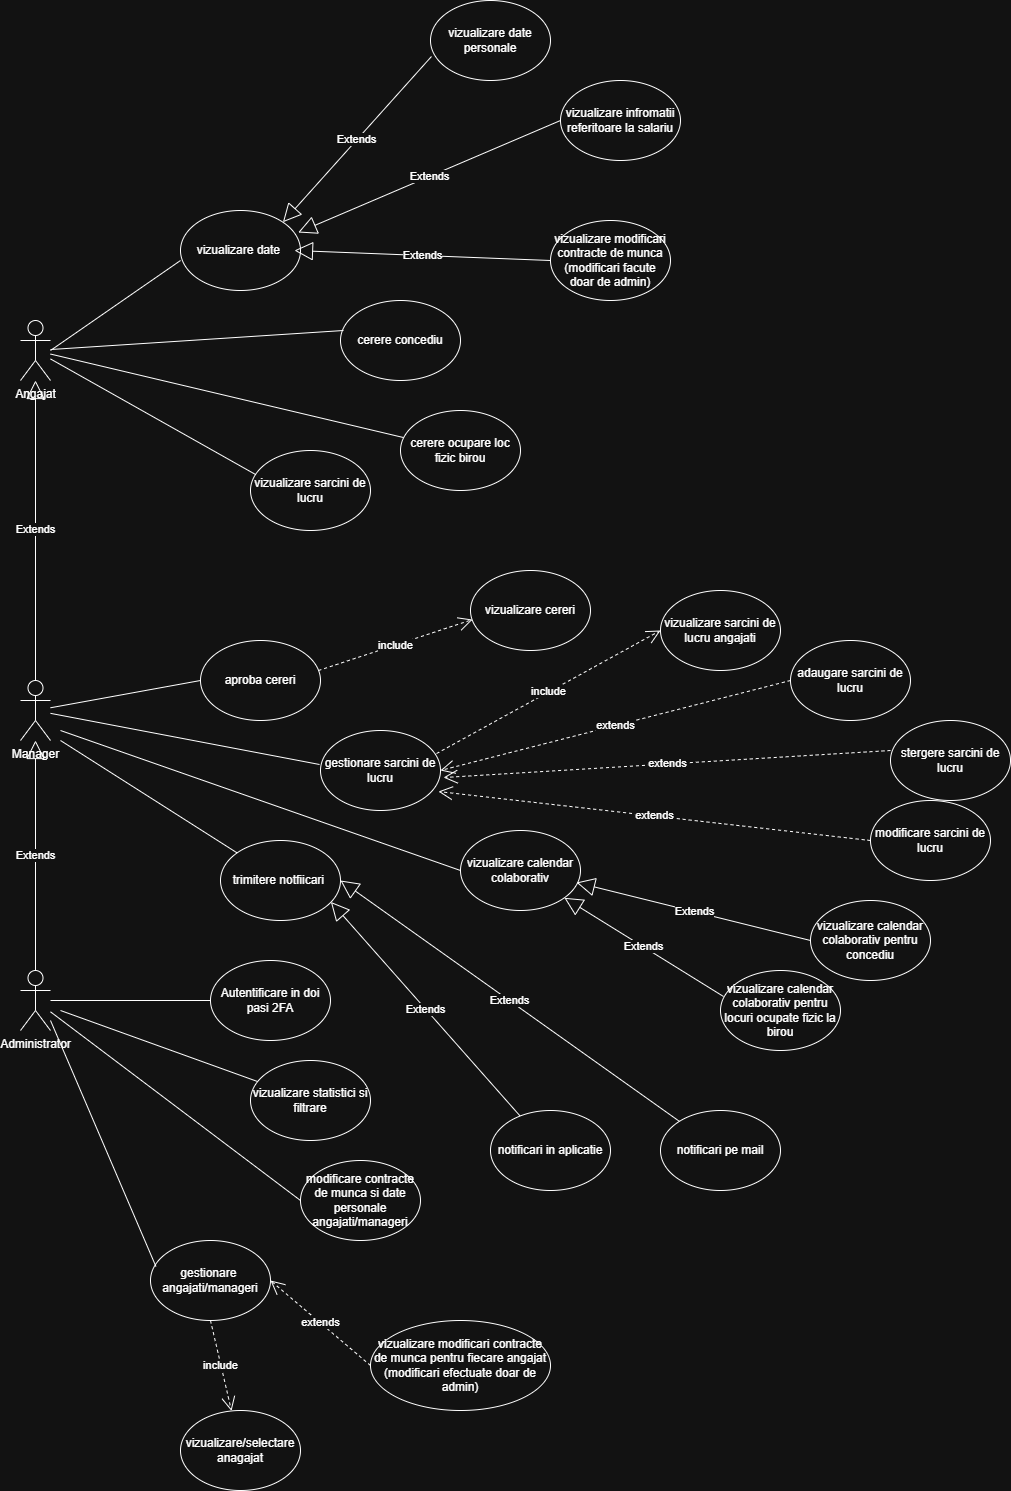

The diagram above was exported from draw.io. Its source (the exported page's mxGraphModel, read from the mxfile embedded in the PNG):
<mxGraphModel dx="1678" dy="2014" grid="1" gridSize="10" guides="1" tooltips="1" connect="1" arrows="1" fold="1" page="1" pageScale="1" pageWidth="850" pageHeight="1100" math="0" shadow="0">
  <root>
    <mxCell id="0" />
    <mxCell id="1" parent="0" />
    <mxCell id="LnWTL9vuzD7vswXTeZJM-1" value="Administrator" style="shape=umlActor;verticalLabelPosition=bottom;verticalAlign=top;html=1;outlineConnect=0;" parent="1" vertex="1">
      <mxGeometry x="260" y="830" width="30" height="60" as="geometry" />
    </mxCell>
    <mxCell id="LnWTL9vuzD7vswXTeZJM-2" value="Manager" style="shape=umlActor;verticalLabelPosition=bottom;verticalAlign=top;html=1;outlineConnect=0;" parent="1" vertex="1">
      <mxGeometry x="260" y="540" width="30" height="60" as="geometry" />
    </mxCell>
    <mxCell id="LnWTL9vuzD7vswXTeZJM-3" value="&lt;div&gt;Angajat&lt;/div&gt;" style="shape=umlActor;verticalLabelPosition=bottom;verticalAlign=top;html=1;outlineConnect=0;" parent="1" vertex="1">
      <mxGeometry x="260" y="180" width="30" height="60" as="geometry" />
    </mxCell>
    <mxCell id="LnWTL9vuzD7vswXTeZJM-5" value="vizualizare date&amp;nbsp;" style="ellipse;whiteSpace=wrap;html=1;" parent="1" vertex="1">
      <mxGeometry x="420" y="70" width="120" height="80" as="geometry" />
    </mxCell>
    <mxCell id="LnWTL9vuzD7vswXTeZJM-6" value="cerere concediu" style="ellipse;whiteSpace=wrap;html=1;" parent="1" vertex="1">
      <mxGeometry x="580" y="160" width="120" height="80" as="geometry" />
    </mxCell>
    <mxCell id="LnWTL9vuzD7vswXTeZJM-11" value="gestionare sarcini de lucru" style="ellipse;whiteSpace=wrap;html=1;" parent="1" vertex="1">
      <mxGeometry x="560" y="590" width="120" height="80" as="geometry" />
    </mxCell>
    <mxCell id="LnWTL9vuzD7vswXTeZJM-13" value="aproba cereri" style="ellipse;whiteSpace=wrap;html=1;" parent="1" vertex="1">
      <mxGeometry x="440" y="500" width="120" height="80" as="geometry" />
    </mxCell>
    <mxCell id="LnWTL9vuzD7vswXTeZJM-16" value="modificare contracte de munca si date personale angajati/manageri" style="ellipse;whiteSpace=wrap;html=1;" parent="1" vertex="1">
      <mxGeometry x="540" y="1020" width="120" height="80" as="geometry" />
    </mxCell>
    <mxCell id="LnWTL9vuzD7vswXTeZJM-17" value="vizualizare statistici si filtrare" style="ellipse;whiteSpace=wrap;html=1;" parent="1" vertex="1">
      <mxGeometry x="490" y="920" width="120" height="80" as="geometry" />
    </mxCell>
    <mxCell id="LnWTL9vuzD7vswXTeZJM-18" value="trimitere notfiicari&amp;nbsp;" style="ellipse;whiteSpace=wrap;html=1;" parent="1" vertex="1">
      <mxGeometry x="460" y="700" width="120" height="80" as="geometry" />
    </mxCell>
    <mxCell id="LnWTL9vuzD7vswXTeZJM-20" value="Extends" style="endArrow=block;endSize=16;endFill=0;html=1;rounded=0;exitX=0.5;exitY=0;exitDx=0;exitDy=0;exitPerimeter=0;" parent="1" source="LnWTL9vuzD7vswXTeZJM-2" target="LnWTL9vuzD7vswXTeZJM-3" edge="1">
      <mxGeometry width="160" relative="1" as="geometry">
        <mxPoint x="710" y="300" as="sourcePoint" />
        <mxPoint x="870" y="300" as="targetPoint" />
      </mxGeometry>
    </mxCell>
    <mxCell id="LnWTL9vuzD7vswXTeZJM-21" value="Extends" style="endArrow=block;endSize=16;endFill=0;html=1;rounded=0;exitX=0.5;exitY=0;exitDx=0;exitDy=0;exitPerimeter=0;" parent="1" source="LnWTL9vuzD7vswXTeZJM-1" target="LnWTL9vuzD7vswXTeZJM-2" edge="1">
      <mxGeometry width="160" relative="1" as="geometry">
        <mxPoint x="300" y="850" as="sourcePoint" />
        <mxPoint x="300" y="720" as="targetPoint" />
      </mxGeometry>
    </mxCell>
    <mxCell id="LnWTL9vuzD7vswXTeZJM-23" value="" style="endArrow=none;html=1;rounded=0;entryX=0.025;entryY=0.375;entryDx=0;entryDy=0;entryPerimeter=0;" parent="1" source="LnWTL9vuzD7vswXTeZJM-3" target="LnWTL9vuzD7vswXTeZJM-6" edge="1">
      <mxGeometry width="50" height="50" relative="1" as="geometry">
        <mxPoint x="290" y="279" as="sourcePoint" />
        <mxPoint x="430" y="260" as="targetPoint" />
      </mxGeometry>
    </mxCell>
    <mxCell id="LnWTL9vuzD7vswXTeZJM-24" value="" style="endArrow=none;html=1;rounded=0;entryX=0;entryY=0.625;entryDx=0;entryDy=0;entryPerimeter=0;" parent="1" target="LnWTL9vuzD7vswXTeZJM-5" edge="1">
      <mxGeometry width="50" height="50" relative="1" as="geometry">
        <mxPoint x="290" y="210" as="sourcePoint" />
        <mxPoint x="500" y="160" as="targetPoint" />
      </mxGeometry>
    </mxCell>
    <mxCell id="LnWTL9vuzD7vswXTeZJM-25" value="cerere ocupare loc fizic birou" style="ellipse;whiteSpace=wrap;html=1;" parent="1" vertex="1">
      <mxGeometry x="640" y="270" width="120" height="80" as="geometry" />
    </mxCell>
    <mxCell id="LnWTL9vuzD7vswXTeZJM-29" value="" style="endArrow=none;html=1;rounded=0;entryX=0.025;entryY=0.338;entryDx=0;entryDy=0;entryPerimeter=0;" parent="1" source="LnWTL9vuzD7vswXTeZJM-3" target="LnWTL9vuzD7vswXTeZJM-25" edge="1">
      <mxGeometry width="50" height="50" relative="1" as="geometry">
        <mxPoint x="390" y="250" as="sourcePoint" />
        <mxPoint x="540" y="296" as="targetPoint" />
      </mxGeometry>
    </mxCell>
    <mxCell id="LnWTL9vuzD7vswXTeZJM-30" value="" style="endArrow=none;html=1;rounded=0;entryX=0;entryY=0.5;entryDx=0;entryDy=0;" parent="1" source="LnWTL9vuzD7vswXTeZJM-2" target="LnWTL9vuzD7vswXTeZJM-13" edge="1">
      <mxGeometry width="50" height="50" relative="1" as="geometry">
        <mxPoint x="300" y="580" as="sourcePoint" />
        <mxPoint x="460" y="553" as="targetPoint" />
      </mxGeometry>
    </mxCell>
    <mxCell id="LnWTL9vuzD7vswXTeZJM-31" value="" style="endArrow=none;html=1;rounded=0;entryX=-0.008;entryY=0.425;entryDx=0;entryDy=0;entryPerimeter=0;" parent="1" source="LnWTL9vuzD7vswXTeZJM-2" target="LnWTL9vuzD7vswXTeZJM-11" edge="1">
      <mxGeometry width="50" height="50" relative="1" as="geometry">
        <mxPoint x="380" y="590" as="sourcePoint" />
        <mxPoint x="530" y="560" as="targetPoint" />
      </mxGeometry>
    </mxCell>
    <mxCell id="LnWTL9vuzD7vswXTeZJM-33" value="" style="endArrow=none;html=1;rounded=0;entryX=0;entryY=0.5;entryDx=0;entryDy=0;" parent="1" source="LnWTL9vuzD7vswXTeZJM-1" target="LnWTL9vuzD7vswXTeZJM-16" edge="1">
      <mxGeometry width="50" height="50" relative="1" as="geometry">
        <mxPoint x="360" y="880" as="sourcePoint" />
        <mxPoint x="430" y="900" as="targetPoint" />
      </mxGeometry>
    </mxCell>
    <mxCell id="LnWTL9vuzD7vswXTeZJM-34" value="" style="endArrow=none;html=1;rounded=0;" parent="1" target="LnWTL9vuzD7vswXTeZJM-17" edge="1">
      <mxGeometry width="50" height="50" relative="1" as="geometry">
        <mxPoint x="300" y="870" as="sourcePoint" />
        <mxPoint x="540" y="926" as="targetPoint" />
      </mxGeometry>
    </mxCell>
    <mxCell id="LnWTL9vuzD7vswXTeZJM-35" value="" style="endArrow=none;html=1;rounded=0;" parent="1" target="LnWTL9vuzD7vswXTeZJM-18" edge="1">
      <mxGeometry width="50" height="50" relative="1" as="geometry">
        <mxPoint x="300" y="600" as="sourcePoint" />
        <mxPoint x="550" y="1050" as="targetPoint" />
      </mxGeometry>
    </mxCell>
    <mxCell id="LnWTL9vuzD7vswXTeZJM-37" value="extends" style="endArrow=open;endSize=12;dashed=1;html=1;rounded=0;entryX=1;entryY=0.5;entryDx=0;entryDy=0;exitX=0;exitY=0.5;exitDx=0;exitDy=0;" parent="1" source="LnWTL9vuzD7vswXTeZJM-62" target="LnWTL9vuzD7vswXTeZJM-11" edge="1">
      <mxGeometry width="160" relative="1" as="geometry">
        <mxPoint x="940" y="650" as="sourcePoint" />
        <mxPoint x="930" y="630" as="targetPoint" />
      </mxGeometry>
    </mxCell>
    <mxCell id="LnWTL9vuzD7vswXTeZJM-39" value="include" style="endArrow=open;endSize=12;dashed=1;html=1;rounded=0;exitX=0.983;exitY=0.375;exitDx=0;exitDy=0;entryX=0.017;entryY=0.613;entryDx=0;entryDy=0;exitPerimeter=0;entryPerimeter=0;" parent="1" source="LnWTL9vuzD7vswXTeZJM-13" target="LnWTL9vuzD7vswXTeZJM-40" edge="1">
      <mxGeometry width="160" relative="1" as="geometry">
        <mxPoint x="687" y="490" as="sourcePoint" />
        <mxPoint x="600" y="491" as="targetPoint" />
      </mxGeometry>
    </mxCell>
    <mxCell id="LnWTL9vuzD7vswXTeZJM-40" value="vizualizare cereri" style="ellipse;whiteSpace=wrap;html=1;" parent="1" vertex="1">
      <mxGeometry x="710" y="430" width="120" height="80" as="geometry" />
    </mxCell>
    <mxCell id="LnWTL9vuzD7vswXTeZJM-41" value="vizualizare sarcini de lucru" style="ellipse;whiteSpace=wrap;html=1;" parent="1" vertex="1">
      <mxGeometry x="490" y="310" width="120" height="80" as="geometry" />
    </mxCell>
    <mxCell id="LnWTL9vuzD7vswXTeZJM-42" value="" style="endArrow=none;html=1;rounded=0;entryX=0.042;entryY=0.3;entryDx=0;entryDy=0;entryPerimeter=0;" parent="1" source="LnWTL9vuzD7vswXTeZJM-3" target="LnWTL9vuzD7vswXTeZJM-41" edge="1">
      <mxGeometry width="50" height="50" relative="1" as="geometry">
        <mxPoint x="400" y="290" as="sourcePoint" />
        <mxPoint x="570" y="392" as="targetPoint" />
      </mxGeometry>
    </mxCell>
    <mxCell id="LnWTL9vuzD7vswXTeZJM-43" value="gestionare&amp;nbsp; angajati/manageri" style="ellipse;whiteSpace=wrap;html=1;" parent="1" vertex="1">
      <mxGeometry x="390" y="1100" width="120" height="80" as="geometry" />
    </mxCell>
    <mxCell id="LnWTL9vuzD7vswXTeZJM-44" value="notificari in aplicatie" style="ellipse;whiteSpace=wrap;html=1;" parent="1" vertex="1">
      <mxGeometry x="730" y="970" width="120" height="80" as="geometry" />
    </mxCell>
    <mxCell id="LnWTL9vuzD7vswXTeZJM-45" value="notificari pe mail" style="ellipse;whiteSpace=wrap;html=1;" parent="1" vertex="1">
      <mxGeometry x="900" y="970" width="120" height="80" as="geometry" />
    </mxCell>
    <mxCell id="LnWTL9vuzD7vswXTeZJM-46" value="vizualizare calendar colaborativ" style="ellipse;whiteSpace=wrap;html=1;" parent="1" vertex="1">
      <mxGeometry x="700" y="690" width="120" height="80" as="geometry" />
    </mxCell>
    <mxCell id="LnWTL9vuzD7vswXTeZJM-47" value="" style="endArrow=none;html=1;rounded=0;entryX=0;entryY=0.5;entryDx=0;entryDy=0;" parent="1" target="LnWTL9vuzD7vswXTeZJM-46" edge="1">
      <mxGeometry width="50" height="50" relative="1" as="geometry">
        <mxPoint x="300" y="590" as="sourcePoint" />
        <mxPoint x="674" y="870" as="targetPoint" />
      </mxGeometry>
    </mxCell>
    <mxCell id="LnWTL9vuzD7vswXTeZJM-48" value="vizualizare calendar colaborativ pentru concediu" style="ellipse;whiteSpace=wrap;html=1;" parent="1" vertex="1">
      <mxGeometry x="1050" y="760" width="120" height="80" as="geometry" />
    </mxCell>
    <mxCell id="LnWTL9vuzD7vswXTeZJM-49" value="vizualizare calendar colaborativ pentru locuri ocupate fizic la birou" style="ellipse;whiteSpace=wrap;html=1;" parent="1" vertex="1">
      <mxGeometry x="960" y="830" width="120" height="80" as="geometry" />
    </mxCell>
    <mxCell id="LnWTL9vuzD7vswXTeZJM-50" value="Extends" style="endArrow=block;endSize=16;endFill=0;html=1;rounded=0;exitX=0;exitY=0.5;exitDx=0;exitDy=0;entryX=0.967;entryY=0.65;entryDx=0;entryDy=0;entryPerimeter=0;" parent="1" source="LnWTL9vuzD7vswXTeZJM-48" target="LnWTL9vuzD7vswXTeZJM-46" edge="1">
      <mxGeometry width="160" relative="1" as="geometry">
        <mxPoint x="1031" y="423" as="sourcePoint" />
        <mxPoint x="740" y="390" as="targetPoint" />
      </mxGeometry>
    </mxCell>
    <mxCell id="LnWTL9vuzD7vswXTeZJM-51" value="Extends" style="endArrow=block;endSize=16;endFill=0;html=1;rounded=0;exitX=0.025;exitY=0.325;exitDx=0;exitDy=0;exitPerimeter=0;" parent="1" source="LnWTL9vuzD7vswXTeZJM-49" target="LnWTL9vuzD7vswXTeZJM-46" edge="1">
      <mxGeometry width="160" relative="1" as="geometry">
        <mxPoint x="1053" y="770" as="sourcePoint" />
        <mxPoint x="903" y="815" as="targetPoint" />
      </mxGeometry>
    </mxCell>
    <mxCell id="LnWTL9vuzD7vswXTeZJM-52" value="Extends" style="endArrow=block;endSize=16;endFill=0;html=1;rounded=0;entryX=1;entryY=0.5;entryDx=0;entryDy=0;" parent="1" source="LnWTL9vuzD7vswXTeZJM-45" target="LnWTL9vuzD7vswXTeZJM-18" edge="1">
      <mxGeometry width="160" relative="1" as="geometry">
        <mxPoint x="1000" y="711" as="sourcePoint" />
        <mxPoint x="910" y="620" as="targetPoint" />
      </mxGeometry>
    </mxCell>
    <mxCell id="LnWTL9vuzD7vswXTeZJM-53" value="Extends" style="endArrow=block;endSize=16;endFill=0;html=1;rounded=0;entryX=0.92;entryY=0.768;entryDx=0;entryDy=0;entryPerimeter=0;" parent="1" source="LnWTL9vuzD7vswXTeZJM-44" target="LnWTL9vuzD7vswXTeZJM-18" edge="1">
      <mxGeometry width="160" relative="1" as="geometry">
        <mxPoint x="635" y="882" as="sourcePoint" />
        <mxPoint x="600" y="810" as="targetPoint" />
      </mxGeometry>
    </mxCell>
    <mxCell id="LnWTL9vuzD7vswXTeZJM-54" value="Extends" style="endArrow=block;endSize=16;endFill=0;html=1;rounded=0;entryX=1;entryY=0;entryDx=0;entryDy=0;exitX=0.008;exitY=0.7;exitDx=0;exitDy=0;exitPerimeter=0;" parent="1" source="LnWTL9vuzD7vswXTeZJM-55" target="LnWTL9vuzD7vswXTeZJM-5" edge="1">
      <mxGeometry width="160" relative="1" as="geometry">
        <mxPoint x="700" y="30" as="sourcePoint" />
        <mxPoint x="640" y="363" as="targetPoint" />
      </mxGeometry>
    </mxCell>
    <mxCell id="LnWTL9vuzD7vswXTeZJM-55" value="vizualizare date personale" style="ellipse;whiteSpace=wrap;html=1;" parent="1" vertex="1">
      <mxGeometry x="670" y="-140" width="120" height="80" as="geometry" />
    </mxCell>
    <mxCell id="LnWTL9vuzD7vswXTeZJM-58" value="vizualizare infromatii referitoare la salariu" style="ellipse;whiteSpace=wrap;html=1;" parent="1" vertex="1">
      <mxGeometry x="800" y="-60" width="120" height="80" as="geometry" />
    </mxCell>
    <mxCell id="LnWTL9vuzD7vswXTeZJM-59" value="Extends" style="endArrow=block;endSize=16;endFill=0;html=1;rounded=0;entryX=0.981;entryY=0.275;entryDx=0;entryDy=0;exitX=0;exitY=0.5;exitDx=0;exitDy=0;entryPerimeter=0;" parent="1" source="LnWTL9vuzD7vswXTeZJM-58" target="LnWTL9vuzD7vswXTeZJM-5" edge="1">
      <mxGeometry width="160" relative="1" as="geometry">
        <mxPoint x="797" y="50" as="sourcePoint" />
        <mxPoint x="650" y="141" as="targetPoint" />
      </mxGeometry>
    </mxCell>
    <mxCell id="LnWTL9vuzD7vswXTeZJM-60" value="include" style="endArrow=open;endSize=12;dashed=1;html=1;rounded=0;exitX=0.967;exitY=0.288;exitDx=0;exitDy=0;exitPerimeter=0;entryX=0;entryY=0.5;entryDx=0;entryDy=0;" parent="1" source="LnWTL9vuzD7vswXTeZJM-11" target="LnWTL9vuzD7vswXTeZJM-61" edge="1">
      <mxGeometry width="160" relative="1" as="geometry">
        <mxPoint x="660" y="541" as="sourcePoint" />
        <mxPoint x="910" y="580" as="targetPoint" />
      </mxGeometry>
    </mxCell>
    <mxCell id="LnWTL9vuzD7vswXTeZJM-61" value="vizualizare sarcini de lucru angajati" style="ellipse;whiteSpace=wrap;html=1;" parent="1" vertex="1">
      <mxGeometry x="900" y="450" width="120" height="80" as="geometry" />
    </mxCell>
    <mxCell id="LnWTL9vuzD7vswXTeZJM-62" value="adaugare sarcini de lucru" style="ellipse;whiteSpace=wrap;html=1;" parent="1" vertex="1">
      <mxGeometry x="1030" y="500" width="120" height="80" as="geometry" />
    </mxCell>
    <mxCell id="LnWTL9vuzD7vswXTeZJM-63" value="stergere sarcini de lucru" style="ellipse;whiteSpace=wrap;html=1;" parent="1" vertex="1">
      <mxGeometry x="1130" y="580" width="120" height="80" as="geometry" />
    </mxCell>
    <mxCell id="LnWTL9vuzD7vswXTeZJM-64" value="extends" style="endArrow=open;endSize=12;dashed=1;html=1;rounded=0;entryX=1.025;entryY=0.588;entryDx=0;entryDy=0;exitX=0;exitY=0.375;exitDx=0;exitDy=0;exitPerimeter=0;entryPerimeter=0;" parent="1" source="LnWTL9vuzD7vswXTeZJM-63" target="LnWTL9vuzD7vswXTeZJM-11" edge="1">
      <mxGeometry width="160" relative="1" as="geometry">
        <mxPoint x="980" y="650" as="sourcePoint" />
        <mxPoint x="770" y="710" as="targetPoint" />
      </mxGeometry>
    </mxCell>
    <mxCell id="LnWTL9vuzD7vswXTeZJM-65" value="modificare sarcini de lucru" style="ellipse;whiteSpace=wrap;html=1;" parent="1" vertex="1">
      <mxGeometry x="1110" y="660" width="120" height="80" as="geometry" />
    </mxCell>
    <mxCell id="LnWTL9vuzD7vswXTeZJM-66" value="extends" style="endArrow=open;endSize=12;dashed=1;html=1;rounded=0;entryX=0.983;entryY=0.763;entryDx=0;entryDy=0;exitX=0;exitY=0.5;exitDx=0;exitDy=0;entryPerimeter=0;" parent="1" source="LnWTL9vuzD7vswXTeZJM-65" target="LnWTL9vuzD7vswXTeZJM-11" edge="1">
      <mxGeometry width="160" relative="1" as="geometry">
        <mxPoint x="1203" y="640" as="sourcePoint" />
        <mxPoint x="910" y="690" as="targetPoint" />
      </mxGeometry>
    </mxCell>
    <mxCell id="LnWTL9vuzD7vswXTeZJM-67" value="" style="endArrow=none;html=1;rounded=0;entryX=0.045;entryY=0.324;entryDx=0;entryDy=0;entryPerimeter=0;" parent="1" target="LnWTL9vuzD7vswXTeZJM-43" edge="1">
      <mxGeometry width="50" height="50" relative="1" as="geometry">
        <mxPoint x="290" y="880" as="sourcePoint" />
        <mxPoint x="740" y="1209" as="targetPoint" />
      </mxGeometry>
    </mxCell>
    <mxCell id="LnWTL9vuzD7vswXTeZJM-68" value="vizualizare modificari contracte de munca&lt;div&gt;(modificari facute doar de admin)&lt;/div&gt;" style="ellipse;whiteSpace=wrap;html=1;" parent="1" vertex="1">
      <mxGeometry x="790" y="80" width="120" height="80" as="geometry" />
    </mxCell>
    <mxCell id="LnWTL9vuzD7vswXTeZJM-69" value="Extends" style="endArrow=block;endSize=16;endFill=0;html=1;rounded=0;exitX=0;exitY=0.5;exitDx=0;exitDy=0;" parent="1" source="LnWTL9vuzD7vswXTeZJM-68" edge="1">
      <mxGeometry width="160" relative="1" as="geometry">
        <mxPoint x="920" y="80" as="sourcePoint" />
        <mxPoint x="534" y="110" as="targetPoint" />
      </mxGeometry>
    </mxCell>
    <mxCell id="LnWTL9vuzD7vswXTeZJM-70" value="vizualizare modificari contracte de munca pentru fiecare angajat&lt;div&gt;(modificari efectuate doar de admin)&lt;/div&gt;" style="ellipse;whiteSpace=wrap;html=1;" parent="1" vertex="1">
      <mxGeometry x="610" y="1180" width="180" height="90" as="geometry" />
    </mxCell>
    <mxCell id="LnWTL9vuzD7vswXTeZJM-72" value="extends" style="endArrow=open;endSize=12;dashed=1;html=1;rounded=0;entryX=1;entryY=0.5;entryDx=0;entryDy=0;exitX=0;exitY=0.5;exitDx=0;exitDy=0;" parent="1" source="LnWTL9vuzD7vswXTeZJM-70" target="LnWTL9vuzD7vswXTeZJM-43" edge="1">
      <mxGeometry width="160" relative="1" as="geometry">
        <mxPoint x="1210" y="600" as="sourcePoint" />
        <mxPoint x="860" y="690" as="targetPoint" />
      </mxGeometry>
    </mxCell>
    <mxCell id="LnWTL9vuzD7vswXTeZJM-74" value="vizualizare/selectare&lt;div&gt;anagajat&lt;/div&gt;" style="ellipse;whiteSpace=wrap;html=1;" parent="1" vertex="1">
      <mxGeometry x="420" y="1270" width="120" height="80" as="geometry" />
    </mxCell>
    <mxCell id="LnWTL9vuzD7vswXTeZJM-75" value="include" style="endArrow=open;endSize=12;dashed=1;html=1;rounded=0;exitX=0.5;exitY=1;exitDx=0;exitDy=0;" parent="1" source="LnWTL9vuzD7vswXTeZJM-43" target="LnWTL9vuzD7vswXTeZJM-74" edge="1">
      <mxGeometry width="160" relative="1" as="geometry">
        <mxPoint x="500" y="1353" as="sourcePoint" />
        <mxPoint x="724" y="1230" as="targetPoint" />
      </mxGeometry>
    </mxCell>
    <mxCell id="LnWTL9vuzD7vswXTeZJM-76" value="Autentificare in doi pasi 2FA" style="ellipse;whiteSpace=wrap;html=1;" parent="1" vertex="1">
      <mxGeometry x="450" y="820" width="120" height="80" as="geometry" />
    </mxCell>
    <mxCell id="LnWTL9vuzD7vswXTeZJM-77" value="" style="endArrow=none;html=1;rounded=0;entryX=0;entryY=0.5;entryDx=0;entryDy=0;" parent="1" source="LnWTL9vuzD7vswXTeZJM-1" target="LnWTL9vuzD7vswXTeZJM-76" edge="1">
      <mxGeometry width="50" height="50" relative="1" as="geometry">
        <mxPoint x="350" y="1020" as="sourcePoint" />
        <mxPoint x="455" y="850" as="targetPoint" />
      </mxGeometry>
    </mxCell>
  </root>
</mxGraphModel>